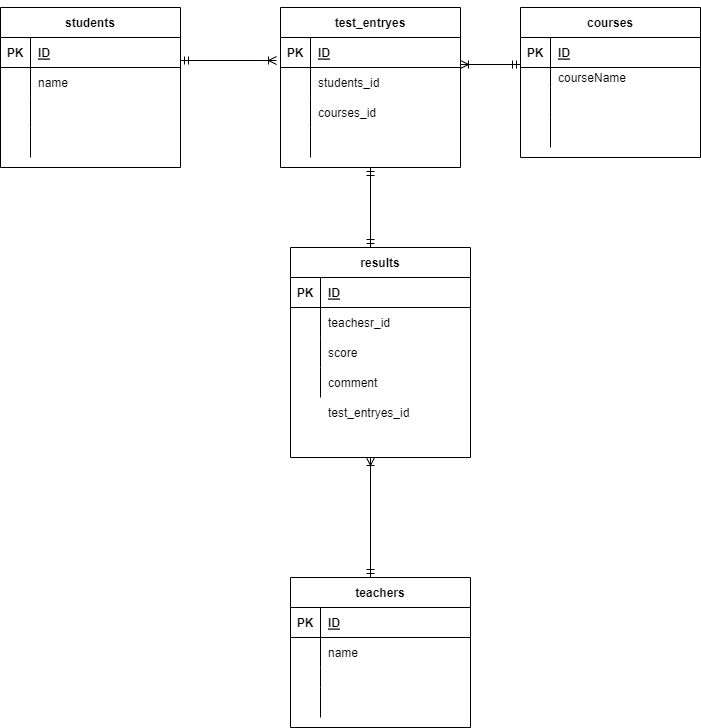

The diagram above was exported from draw.io. Its source (the exported page's mxGraphModel, read from the mxfile embedded in the PNG):
<mxGraphModel dx="820" dy="452" grid="1" gridSize="10" guides="1" tooltips="1" connect="1" arrows="1" fold="1" page="1" pageScale="1" pageWidth="827" pageHeight="1169" math="0" shadow="0">
  <root>
    <mxCell id="0" />
    <mxCell id="1" parent="0" />
    <mxCell id="104" style="edgeStyle=none;html=1;exitX=0.5;exitY=0;exitDx=0;exitDy=0;" parent="1" source="2" edge="1">
      <mxGeometry relative="1" as="geometry">
        <mxPoint x="200" y="110" as="targetPoint" />
      </mxGeometry>
    </mxCell>
    <mxCell id="2" value="students" style="shape=table;startSize=30;container=1;collapsible=1;childLayout=tableLayout;fixedRows=1;rowLines=0;fontStyle=1;align=center;resizeLast=1;" parent="1" vertex="1">
      <mxGeometry x="110" y="100" width="180" height="160" as="geometry" />
    </mxCell>
    <mxCell id="3" value="" style="shape=partialRectangle;collapsible=0;dropTarget=0;pointerEvents=0;fillColor=none;top=0;left=0;bottom=1;right=0;points=[[0,0.5],[1,0.5]];portConstraint=eastwest;" parent="2" vertex="1">
      <mxGeometry y="30" width="180" height="30" as="geometry" />
    </mxCell>
    <mxCell id="4" value="PK" style="shape=partialRectangle;connectable=0;fillColor=none;top=0;left=0;bottom=0;right=0;fontStyle=1;overflow=hidden;" parent="3" vertex="1">
      <mxGeometry width="30" height="30" as="geometry">
        <mxRectangle width="30" height="30" as="alternateBounds" />
      </mxGeometry>
    </mxCell>
    <mxCell id="5" value="ID" style="shape=partialRectangle;connectable=0;fillColor=none;top=0;left=0;bottom=0;right=0;align=left;spacingLeft=6;fontStyle=5;overflow=hidden;" parent="3" vertex="1">
      <mxGeometry x="30" width="150" height="30" as="geometry">
        <mxRectangle width="150" height="30" as="alternateBounds" />
      </mxGeometry>
    </mxCell>
    <mxCell id="6" value="" style="shape=partialRectangle;collapsible=0;dropTarget=0;pointerEvents=0;fillColor=none;top=0;left=0;bottom=0;right=0;points=[[0,0.5],[1,0.5]];portConstraint=eastwest;" parent="2" vertex="1">
      <mxGeometry y="60" width="180" height="30" as="geometry" />
    </mxCell>
    <mxCell id="7" value="" style="shape=partialRectangle;connectable=0;fillColor=none;top=0;left=0;bottom=0;right=0;editable=1;overflow=hidden;" parent="6" vertex="1">
      <mxGeometry width="30" height="30" as="geometry">
        <mxRectangle width="30" height="30" as="alternateBounds" />
      </mxGeometry>
    </mxCell>
    <mxCell id="8" value="name" style="shape=partialRectangle;connectable=0;fillColor=none;top=0;left=0;bottom=0;right=0;align=left;spacingLeft=6;overflow=hidden;" parent="6" vertex="1">
      <mxGeometry x="30" width="150" height="30" as="geometry">
        <mxRectangle width="150" height="30" as="alternateBounds" />
      </mxGeometry>
    </mxCell>
    <mxCell id="9" value="" style="shape=partialRectangle;collapsible=0;dropTarget=0;pointerEvents=0;fillColor=none;top=0;left=0;bottom=0;right=0;points=[[0,0.5],[1,0.5]];portConstraint=eastwest;" parent="2" vertex="1">
      <mxGeometry y="90" width="180" height="30" as="geometry" />
    </mxCell>
    <mxCell id="10" value="" style="shape=partialRectangle;connectable=0;fillColor=none;top=0;left=0;bottom=0;right=0;editable=1;overflow=hidden;" parent="9" vertex="1">
      <mxGeometry width="30" height="30" as="geometry">
        <mxRectangle width="30" height="30" as="alternateBounds" />
      </mxGeometry>
    </mxCell>
    <mxCell id="11" value="" style="shape=partialRectangle;connectable=0;fillColor=none;top=0;left=0;bottom=0;right=0;align=left;spacingLeft=6;overflow=hidden;" parent="9" vertex="1">
      <mxGeometry x="30" width="150" height="30" as="geometry">
        <mxRectangle width="150" height="30" as="alternateBounds" />
      </mxGeometry>
    </mxCell>
    <mxCell id="12" value="" style="shape=partialRectangle;collapsible=0;dropTarget=0;pointerEvents=0;fillColor=none;top=0;left=0;bottom=0;right=0;points=[[0,0.5],[1,0.5]];portConstraint=eastwest;" parent="2" vertex="1">
      <mxGeometry y="120" width="180" height="30" as="geometry" />
    </mxCell>
    <mxCell id="13" value="" style="shape=partialRectangle;connectable=0;fillColor=none;top=0;left=0;bottom=0;right=0;editable=1;overflow=hidden;" parent="12" vertex="1">
      <mxGeometry width="30" height="30" as="geometry">
        <mxRectangle width="30" height="30" as="alternateBounds" />
      </mxGeometry>
    </mxCell>
    <mxCell id="14" value="" style="shape=partialRectangle;connectable=0;fillColor=none;top=0;left=0;bottom=0;right=0;align=left;spacingLeft=6;overflow=hidden;" parent="12" vertex="1">
      <mxGeometry x="30" width="150" height="30" as="geometry">
        <mxRectangle width="150" height="30" as="alternateBounds" />
      </mxGeometry>
    </mxCell>
    <mxCell id="15" value="test_entryes" style="shape=table;startSize=30;container=1;collapsible=1;childLayout=tableLayout;fixedRows=1;rowLines=0;fontStyle=1;align=center;resizeLast=1;" parent="1" vertex="1">
      <mxGeometry x="390" y="100" width="180" height="160" as="geometry" />
    </mxCell>
    <mxCell id="16" value="" style="shape=partialRectangle;collapsible=0;dropTarget=0;pointerEvents=0;fillColor=none;top=0;left=0;bottom=1;right=0;points=[[0,0.5],[1,0.5]];portConstraint=eastwest;" parent="15" vertex="1">
      <mxGeometry y="30" width="180" height="30" as="geometry" />
    </mxCell>
    <mxCell id="17" value="PK" style="shape=partialRectangle;connectable=0;fillColor=none;top=0;left=0;bottom=0;right=0;fontStyle=1;overflow=hidden;" parent="16" vertex="1">
      <mxGeometry width="30" height="30" as="geometry">
        <mxRectangle width="30" height="30" as="alternateBounds" />
      </mxGeometry>
    </mxCell>
    <mxCell id="18" value="ID" style="shape=partialRectangle;connectable=0;fillColor=none;top=0;left=0;bottom=0;right=0;align=left;spacingLeft=6;fontStyle=5;overflow=hidden;" parent="16" vertex="1">
      <mxGeometry x="30" width="150" height="30" as="geometry">
        <mxRectangle width="150" height="30" as="alternateBounds" />
      </mxGeometry>
    </mxCell>
    <mxCell id="19" value="" style="shape=partialRectangle;collapsible=0;dropTarget=0;pointerEvents=0;fillColor=none;top=0;left=0;bottom=0;right=0;points=[[0,0.5],[1,0.5]];portConstraint=eastwest;" parent="15" vertex="1">
      <mxGeometry y="60" width="180" height="30" as="geometry" />
    </mxCell>
    <mxCell id="20" value="" style="shape=partialRectangle;connectable=0;fillColor=none;top=0;left=0;bottom=0;right=0;editable=1;overflow=hidden;" parent="19" vertex="1">
      <mxGeometry width="30" height="30" as="geometry">
        <mxRectangle width="30" height="30" as="alternateBounds" />
      </mxGeometry>
    </mxCell>
    <mxCell id="21" value="" style="shape=partialRectangle;connectable=0;fillColor=none;top=0;left=0;bottom=0;right=0;align=left;spacingLeft=6;overflow=hidden;" parent="19" vertex="1">
      <mxGeometry x="30" width="150" height="30" as="geometry">
        <mxRectangle width="150" height="30" as="alternateBounds" />
      </mxGeometry>
    </mxCell>
    <mxCell id="22" value="" style="shape=partialRectangle;collapsible=0;dropTarget=0;pointerEvents=0;fillColor=none;top=0;left=0;bottom=0;right=0;points=[[0,0.5],[1,0.5]];portConstraint=eastwest;" parent="15" vertex="1">
      <mxGeometry y="90" width="180" height="30" as="geometry" />
    </mxCell>
    <mxCell id="23" value="" style="shape=partialRectangle;connectable=0;fillColor=none;top=0;left=0;bottom=0;right=0;editable=1;overflow=hidden;" parent="22" vertex="1">
      <mxGeometry width="30" height="30" as="geometry">
        <mxRectangle width="30" height="30" as="alternateBounds" />
      </mxGeometry>
    </mxCell>
    <mxCell id="24" value="" style="shape=partialRectangle;connectable=0;fillColor=none;top=0;left=0;bottom=0;right=0;align=left;spacingLeft=6;overflow=hidden;" parent="22" vertex="1">
      <mxGeometry x="30" width="150" height="30" as="geometry">
        <mxRectangle width="150" height="30" as="alternateBounds" />
      </mxGeometry>
    </mxCell>
    <mxCell id="25" value="" style="shape=partialRectangle;collapsible=0;dropTarget=0;pointerEvents=0;fillColor=none;top=0;left=0;bottom=0;right=0;points=[[0,0.5],[1,0.5]];portConstraint=eastwest;" parent="15" vertex="1">
      <mxGeometry y="120" width="180" height="30" as="geometry" />
    </mxCell>
    <mxCell id="26" value="" style="shape=partialRectangle;connectable=0;fillColor=none;top=0;left=0;bottom=0;right=0;editable=1;overflow=hidden;" parent="25" vertex="1">
      <mxGeometry width="30" height="30" as="geometry">
        <mxRectangle width="30" height="30" as="alternateBounds" />
      </mxGeometry>
    </mxCell>
    <mxCell id="27" value="" style="shape=partialRectangle;connectable=0;fillColor=none;top=0;left=0;bottom=0;right=0;align=left;spacingLeft=6;overflow=hidden;" parent="25" vertex="1">
      <mxGeometry x="30" width="150" height="30" as="geometry">
        <mxRectangle width="150" height="30" as="alternateBounds" />
      </mxGeometry>
    </mxCell>
    <mxCell id="28" value="courses_id" style="shape=partialRectangle;connectable=0;fillColor=none;top=0;left=0;bottom=0;right=0;align=left;spacingLeft=6;overflow=hidden;" parent="1" vertex="1">
      <mxGeometry x="420" y="190" width="150" height="30" as="geometry">
        <mxRectangle width="150" height="30" as="alternateBounds" />
      </mxGeometry>
    </mxCell>
    <mxCell id="42" value="teachers" style="shape=table;startSize=30;container=1;collapsible=1;childLayout=tableLayout;fixedRows=1;rowLines=0;fontStyle=1;align=center;resizeLast=1;" parent="1" vertex="1">
      <mxGeometry x="400" y="670" width="180" height="150" as="geometry" />
    </mxCell>
    <mxCell id="43" value="" style="shape=partialRectangle;collapsible=0;dropTarget=0;pointerEvents=0;fillColor=none;top=0;left=0;bottom=1;right=0;points=[[0,0.5],[1,0.5]];portConstraint=eastwest;" parent="42" vertex="1">
      <mxGeometry y="30" width="180" height="30" as="geometry" />
    </mxCell>
    <mxCell id="44" value="PK" style="shape=partialRectangle;connectable=0;fillColor=none;top=0;left=0;bottom=0;right=0;fontStyle=1;overflow=hidden;" parent="43" vertex="1">
      <mxGeometry width="30" height="30" as="geometry">
        <mxRectangle width="30" height="30" as="alternateBounds" />
      </mxGeometry>
    </mxCell>
    <mxCell id="45" value="ID" style="shape=partialRectangle;connectable=0;fillColor=none;top=0;left=0;bottom=0;right=0;align=left;spacingLeft=6;fontStyle=5;overflow=hidden;" parent="43" vertex="1">
      <mxGeometry x="30" width="150" height="30" as="geometry">
        <mxRectangle width="150" height="30" as="alternateBounds" />
      </mxGeometry>
    </mxCell>
    <mxCell id="46" value="" style="shape=partialRectangle;collapsible=0;dropTarget=0;pointerEvents=0;fillColor=none;top=0;left=0;bottom=0;right=0;points=[[0,0.5],[1,0.5]];portConstraint=eastwest;" parent="42" vertex="1">
      <mxGeometry y="60" width="180" height="30" as="geometry" />
    </mxCell>
    <mxCell id="47" value="" style="shape=partialRectangle;connectable=0;fillColor=none;top=0;left=0;bottom=0;right=0;editable=1;overflow=hidden;" parent="46" vertex="1">
      <mxGeometry width="30" height="30" as="geometry">
        <mxRectangle width="30" height="30" as="alternateBounds" />
      </mxGeometry>
    </mxCell>
    <mxCell id="48" value="name" style="shape=partialRectangle;connectable=0;fillColor=none;top=0;left=0;bottom=0;right=0;align=left;spacingLeft=6;overflow=hidden;" parent="46" vertex="1">
      <mxGeometry x="30" width="150" height="30" as="geometry">
        <mxRectangle width="150" height="30" as="alternateBounds" />
      </mxGeometry>
    </mxCell>
    <mxCell id="49" value="" style="shape=partialRectangle;collapsible=0;dropTarget=0;pointerEvents=0;fillColor=none;top=0;left=0;bottom=0;right=0;points=[[0,0.5],[1,0.5]];portConstraint=eastwest;" parent="42" vertex="1">
      <mxGeometry y="90" width="180" height="20" as="geometry" />
    </mxCell>
    <mxCell id="50" value="" style="shape=partialRectangle;connectable=0;fillColor=none;top=0;left=0;bottom=0;right=0;editable=1;overflow=hidden;" parent="49" vertex="1">
      <mxGeometry width="30" height="20" as="geometry">
        <mxRectangle width="30" height="20" as="alternateBounds" />
      </mxGeometry>
    </mxCell>
    <mxCell id="51" value="" style="shape=partialRectangle;connectable=0;fillColor=none;top=0;left=0;bottom=0;right=0;align=left;spacingLeft=6;overflow=hidden;" parent="49" vertex="1">
      <mxGeometry x="30" width="150" height="20" as="geometry">
        <mxRectangle width="150" height="20" as="alternateBounds" />
      </mxGeometry>
    </mxCell>
    <mxCell id="52" value="" style="shape=partialRectangle;collapsible=0;dropTarget=0;pointerEvents=0;fillColor=none;top=0;left=0;bottom=0;right=0;points=[[0,0.5],[1,0.5]];portConstraint=eastwest;" parent="42" vertex="1">
      <mxGeometry y="110" width="180" height="30" as="geometry" />
    </mxCell>
    <mxCell id="53" value="" style="shape=partialRectangle;connectable=0;fillColor=none;top=0;left=0;bottom=0;right=0;editable=1;overflow=hidden;" parent="52" vertex="1">
      <mxGeometry width="30" height="30" as="geometry">
        <mxRectangle width="30" height="30" as="alternateBounds" />
      </mxGeometry>
    </mxCell>
    <mxCell id="54" value="" style="shape=partialRectangle;connectable=0;fillColor=none;top=0;left=0;bottom=0;right=0;align=left;spacingLeft=6;overflow=hidden;" parent="52" vertex="1">
      <mxGeometry x="30" width="150" height="30" as="geometry">
        <mxRectangle width="150" height="30" as="alternateBounds" />
      </mxGeometry>
    </mxCell>
    <mxCell id="68" value="results" style="shape=table;startSize=30;container=1;collapsible=1;childLayout=tableLayout;fixedRows=1;rowLines=0;fontStyle=1;align=center;resizeLast=1;" parent="1" vertex="1">
      <mxGeometry x="400" y="340" width="180" height="210" as="geometry">
        <mxRectangle x="160" y="630" width="90" height="30" as="alternateBounds" />
      </mxGeometry>
    </mxCell>
    <mxCell id="69" value="" style="shape=partialRectangle;collapsible=0;dropTarget=0;pointerEvents=0;fillColor=none;top=0;left=0;bottom=1;right=0;points=[[0,0.5],[1,0.5]];portConstraint=eastwest;" parent="68" vertex="1">
      <mxGeometry y="30" width="180" height="30" as="geometry" />
    </mxCell>
    <mxCell id="70" value="PK" style="shape=partialRectangle;connectable=0;fillColor=none;top=0;left=0;bottom=0;right=0;fontStyle=1;overflow=hidden;" parent="69" vertex="1">
      <mxGeometry width="30" height="30" as="geometry">
        <mxRectangle width="30" height="30" as="alternateBounds" />
      </mxGeometry>
    </mxCell>
    <mxCell id="71" value="ID" style="shape=partialRectangle;connectable=0;fillColor=none;top=0;left=0;bottom=0;right=0;align=left;spacingLeft=6;fontStyle=5;overflow=hidden;" parent="69" vertex="1">
      <mxGeometry x="30" width="150" height="30" as="geometry">
        <mxRectangle width="150" height="30" as="alternateBounds" />
      </mxGeometry>
    </mxCell>
    <mxCell id="72" value="" style="shape=partialRectangle;collapsible=0;dropTarget=0;pointerEvents=0;fillColor=none;top=0;left=0;bottom=0;right=0;points=[[0,0.5],[1,0.5]];portConstraint=eastwest;" parent="68" vertex="1">
      <mxGeometry y="60" width="180" height="30" as="geometry" />
    </mxCell>
    <mxCell id="73" value="" style="shape=partialRectangle;connectable=0;fillColor=none;top=0;left=0;bottom=0;right=0;editable=1;overflow=hidden;" parent="72" vertex="1">
      <mxGeometry width="30" height="30" as="geometry">
        <mxRectangle width="30" height="30" as="alternateBounds" />
      </mxGeometry>
    </mxCell>
    <mxCell id="74" value="teachesr_id" style="shape=partialRectangle;connectable=0;fillColor=none;top=0;left=0;bottom=0;right=0;align=left;spacingLeft=6;overflow=hidden;" parent="72" vertex="1">
      <mxGeometry x="30" width="150" height="30" as="geometry">
        <mxRectangle width="150" height="30" as="alternateBounds" />
      </mxGeometry>
    </mxCell>
    <mxCell id="75" value="" style="shape=partialRectangle;collapsible=0;dropTarget=0;pointerEvents=0;fillColor=none;top=0;left=0;bottom=0;right=0;points=[[0,0.5],[1,0.5]];portConstraint=eastwest;" parent="68" vertex="1">
      <mxGeometry y="90" width="180" height="30" as="geometry" />
    </mxCell>
    <mxCell id="76" value="" style="shape=partialRectangle;connectable=0;fillColor=none;top=0;left=0;bottom=0;right=0;editable=1;overflow=hidden;" parent="75" vertex="1">
      <mxGeometry width="30" height="30" as="geometry">
        <mxRectangle width="30" height="30" as="alternateBounds" />
      </mxGeometry>
    </mxCell>
    <mxCell id="77" value="score" style="shape=partialRectangle;connectable=0;fillColor=none;top=0;left=0;bottom=0;right=0;align=left;spacingLeft=6;overflow=hidden;" parent="75" vertex="1">
      <mxGeometry x="30" width="150" height="30" as="geometry">
        <mxRectangle width="150" height="30" as="alternateBounds" />
      </mxGeometry>
    </mxCell>
    <mxCell id="78" value="" style="shape=partialRectangle;collapsible=0;dropTarget=0;pointerEvents=0;fillColor=none;top=0;left=0;bottom=0;right=0;points=[[0,0.5],[1,0.5]];portConstraint=eastwest;" parent="68" vertex="1">
      <mxGeometry y="120" width="180" height="30" as="geometry" />
    </mxCell>
    <mxCell id="79" value="" style="shape=partialRectangle;connectable=0;fillColor=none;top=0;left=0;bottom=0;right=0;editable=1;overflow=hidden;" parent="78" vertex="1">
      <mxGeometry width="30" height="30" as="geometry">
        <mxRectangle width="30" height="30" as="alternateBounds" />
      </mxGeometry>
    </mxCell>
    <mxCell id="80" value="comment" style="shape=partialRectangle;connectable=0;fillColor=none;top=0;left=0;bottom=0;right=0;align=left;spacingLeft=6;overflow=hidden;" parent="78" vertex="1">
      <mxGeometry x="30" width="150" height="30" as="geometry">
        <mxRectangle width="150" height="30" as="alternateBounds" />
      </mxGeometry>
    </mxCell>
    <mxCell id="96" value="" style="fontSize=12;html=1;endArrow=ERoneToMany;startArrow=ERmandOne;strokeColor=default;" parent="1" edge="1">
      <mxGeometry width="100" height="100" relative="1" as="geometry">
        <mxPoint x="480" y="670" as="sourcePoint" />
        <mxPoint x="480" y="550" as="targetPoint" />
      </mxGeometry>
    </mxCell>
    <mxCell id="102" value="" style="shape=partialRectangle;connectable=0;fillColor=none;top=0;left=0;bottom=0;right=0;align=left;spacingLeft=6;overflow=hidden;" parent="1" vertex="1">
      <mxGeometry x="455" y="510" width="150" height="30" as="geometry">
        <mxRectangle width="150" height="30" as="alternateBounds" />
      </mxGeometry>
    </mxCell>
    <mxCell id="107" value="test_entryes_id" style="shape=partialRectangle;connectable=0;fillColor=none;top=0;left=0;bottom=0;right=0;align=left;spacingLeft=6;overflow=hidden;" vertex="1" parent="1">
      <mxGeometry x="430" y="490" width="150" height="30" as="geometry">
        <mxRectangle width="150" height="30" as="alternateBounds" />
      </mxGeometry>
    </mxCell>
    <mxCell id="108" value="" style="fontSize=12;html=1;endArrow=ERmandOne;startArrow=ERmandOne;" edge="1" parent="1">
      <mxGeometry width="100" height="100" relative="1" as="geometry">
        <mxPoint x="480" y="340" as="sourcePoint" />
        <mxPoint x="480" y="260" as="targetPoint" />
      </mxGeometry>
    </mxCell>
    <mxCell id="109" value="courses" style="shape=table;startSize=30;container=1;collapsible=1;childLayout=tableLayout;fixedRows=1;rowLines=0;fontStyle=1;align=center;resizeLast=1;" vertex="1" parent="1">
      <mxGeometry x="630" y="100" width="180" height="150" as="geometry" />
    </mxCell>
    <mxCell id="110" value="" style="shape=partialRectangle;collapsible=0;dropTarget=0;pointerEvents=0;fillColor=none;top=0;left=0;bottom=1;right=0;points=[[0,0.5],[1,0.5]];portConstraint=eastwest;" vertex="1" parent="109">
      <mxGeometry y="30" width="180" height="30" as="geometry" />
    </mxCell>
    <mxCell id="111" value="PK" style="shape=partialRectangle;connectable=0;fillColor=none;top=0;left=0;bottom=0;right=0;fontStyle=1;overflow=hidden;" vertex="1" parent="110">
      <mxGeometry width="30" height="30" as="geometry">
        <mxRectangle width="30" height="30" as="alternateBounds" />
      </mxGeometry>
    </mxCell>
    <mxCell id="112" value="ID" style="shape=partialRectangle;connectable=0;fillColor=none;top=0;left=0;bottom=0;right=0;align=left;spacingLeft=6;fontStyle=5;overflow=hidden;" vertex="1" parent="110">
      <mxGeometry x="30" width="150" height="30" as="geometry">
        <mxRectangle width="150" height="30" as="alternateBounds" />
      </mxGeometry>
    </mxCell>
    <mxCell id="113" value="" style="shape=partialRectangle;collapsible=0;dropTarget=0;pointerEvents=0;fillColor=none;top=0;left=0;bottom=0;right=0;points=[[0,0.5],[1,0.5]];portConstraint=eastwest;" vertex="1" parent="109">
      <mxGeometry y="60" width="180" height="20" as="geometry" />
    </mxCell>
    <mxCell id="114" value="" style="shape=partialRectangle;connectable=0;fillColor=none;top=0;left=0;bottom=0;right=0;editable=1;overflow=hidden;" vertex="1" parent="113">
      <mxGeometry width="30" height="20" as="geometry">
        <mxRectangle width="30" height="20" as="alternateBounds" />
      </mxGeometry>
    </mxCell>
    <mxCell id="115" value="courseName" style="shape=partialRectangle;connectable=0;fillColor=none;top=0;left=0;bottom=0;right=0;align=left;spacingLeft=6;overflow=hidden;" vertex="1" parent="113">
      <mxGeometry x="30" width="150" height="20" as="geometry">
        <mxRectangle width="150" height="20" as="alternateBounds" />
      </mxGeometry>
    </mxCell>
    <mxCell id="116" value="" style="shape=partialRectangle;collapsible=0;dropTarget=0;pointerEvents=0;fillColor=none;top=0;left=0;bottom=0;right=0;points=[[0,0.5],[1,0.5]];portConstraint=eastwest;" vertex="1" parent="109">
      <mxGeometry y="80" width="180" height="30" as="geometry" />
    </mxCell>
    <mxCell id="117" value="" style="shape=partialRectangle;connectable=0;fillColor=none;top=0;left=0;bottom=0;right=0;editable=1;overflow=hidden;" vertex="1" parent="116">
      <mxGeometry width="30" height="30" as="geometry">
        <mxRectangle width="30" height="30" as="alternateBounds" />
      </mxGeometry>
    </mxCell>
    <mxCell id="118" value="" style="shape=partialRectangle;connectable=0;fillColor=none;top=0;left=0;bottom=0;right=0;align=left;spacingLeft=6;overflow=hidden;" vertex="1" parent="116">
      <mxGeometry x="30" width="150" height="30" as="geometry">
        <mxRectangle width="150" height="30" as="alternateBounds" />
      </mxGeometry>
    </mxCell>
    <mxCell id="119" value="" style="shape=partialRectangle;collapsible=0;dropTarget=0;pointerEvents=0;fillColor=none;top=0;left=0;bottom=0;right=0;points=[[0,0.5],[1,0.5]];portConstraint=eastwest;" vertex="1" parent="109">
      <mxGeometry y="110" width="180" height="30" as="geometry" />
    </mxCell>
    <mxCell id="120" value="" style="shape=partialRectangle;connectable=0;fillColor=none;top=0;left=0;bottom=0;right=0;editable=1;overflow=hidden;" vertex="1" parent="119">
      <mxGeometry width="30" height="30" as="geometry">
        <mxRectangle width="30" height="30" as="alternateBounds" />
      </mxGeometry>
    </mxCell>
    <mxCell id="121" value="" style="shape=partialRectangle;connectable=0;fillColor=none;top=0;left=0;bottom=0;right=0;align=left;spacingLeft=6;overflow=hidden;" vertex="1" parent="119">
      <mxGeometry x="30" width="150" height="30" as="geometry">
        <mxRectangle width="150" height="30" as="alternateBounds" />
      </mxGeometry>
    </mxCell>
    <mxCell id="122" value="" style="fontSize=12;html=1;endArrow=ERoneToMany;startArrow=ERmandOne;exitX=0;exitY=0.9;exitDx=0;exitDy=0;exitPerimeter=0;" edge="1" parent="1" source="110">
      <mxGeometry width="100" height="100" relative="1" as="geometry">
        <mxPoint x="620" y="190" as="sourcePoint" />
        <mxPoint x="570" y="157" as="targetPoint" />
      </mxGeometry>
    </mxCell>
    <mxCell id="123" value="students_id" style="shape=partialRectangle;connectable=0;fillColor=none;top=0;left=0;bottom=0;right=0;align=left;spacingLeft=6;overflow=hidden;" vertex="1" parent="1">
      <mxGeometry x="420" y="160" width="150" height="30" as="geometry">
        <mxRectangle width="150" height="30" as="alternateBounds" />
      </mxGeometry>
    </mxCell>
    <mxCell id="124" value="" style="fontSize=12;html=1;endArrow=ERoneToMany;startArrow=ERmandOne;entryX=-0.022;entryY=0.767;entryDx=0;entryDy=0;entryPerimeter=0;" edge="1" parent="1" target="16">
      <mxGeometry width="100" height="100" relative="1" as="geometry">
        <mxPoint x="290" y="153" as="sourcePoint" />
        <mxPoint x="310" y="200" as="targetPoint" />
      </mxGeometry>
    </mxCell>
  </root>
</mxGraphModel>